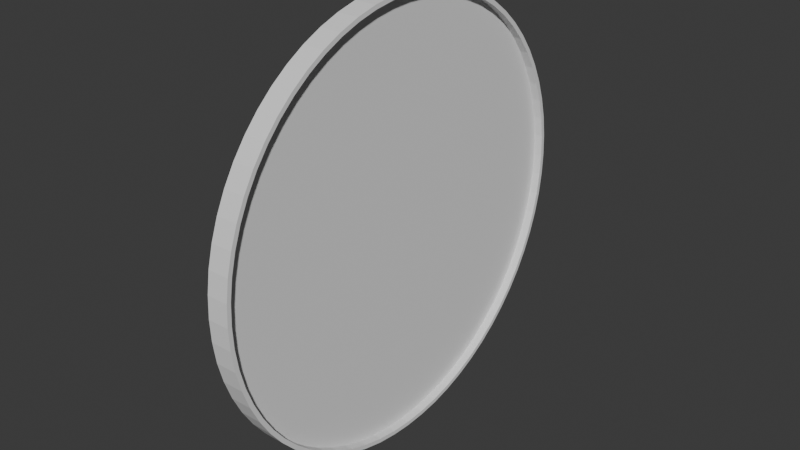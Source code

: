 # Source: mirror.blend  (saved by Blender 4.0.36; exported with 4.5.12 LTS)
import bpy
from mathutils import Matrix  # noqa: F401  (used for matrix-valued properties, if any)

bpy.ops.wm.read_factory_settings(use_empty=True)
scene = bpy.context.scene
scene.name = 'Scene'

# ---- collections
col_collection = bpy.data.collections.new('Collection'); scene.collection.children.link(col_collection)

# ---- world
world_world = bpy.data.worlds.new('World'); scene.world = world_world
world_world.use_nodes = True; world_world.node_tree.nodes.clear()
_N = world_world.node_tree.nodes; _L = world_world.node_tree.links
n0 = _N.new('ShaderNodeOutputWorld'); n0.name = 'World Output'; n0.location = (300, 300)
n1 = _N.new('ShaderNodeBackground'); n1.name = 'Background'; n1.location = (10, 300)
n1.inputs[0].default_value = (0.05088, 0.05088, 0.05088, 1.0)
_L.new(n1.outputs[0], n0.inputs[0])
n0.is_active_output = True
world_world.color = (0.05088, 0.05088, 0.05088)
world_world.use_sun_shadow = False
world_world.sun_shadow_jitter_overblur = 0.0

# ---- meshes
me_cylinder = bpy.data.meshes.new('Cylinder')
me_cylinder.from_pydata([(-0.2607, 10.2, -2.44e-08), (0.7413, 10.2, 5.125e-08), (-0.2607, 10.15, -1.0), (0.7413, 10.15, -1.0), (-0.2607, 10.01, -1.991), (0.7413, 10.01, -1.991), (-0.2607, 9.764, -2.962), (0.7413, 9.764, -2.962), (-0.2607, 9.427, -3.905), (0.7413, 9.427, -3.905), (-0.2607, 8.999, -4.81), (0.7413, 8.999, -4.81), (-0.2607, 8.484, -5.669), (0.7413, 8.484, -5.669), (-0.2607, 7.888, -6.473), (0.7413, 7.888, -6.473), (-0.2607, 7.215, -7.215), (0.7413, 7.215, -7.215), (-0.2607, 6.473, -7.888), (0.7413, 6.473, -7.888), (-0.2607, 5.669, -8.484), (0.7413, 5.669, -8.484), (-0.2607, 4.81, -8.999), (0.7413, 4.81, -8.999), (-0.2607, 3.905, -9.427), (0.7413, 3.905, -9.427), (-0.2607, 2.962, -9.764), (0.7413, 2.962, -9.764), (-0.2607, 1.991, -10.01), (0.7413, 1.991, -10.01), (-0.2607, 1.0, -10.15), (0.7413, 1.0, -10.15), (-0.2607, 2.98e-09, -10.2), (0.7413, 2.98e-09, -10.2), (-0.2607, -1.0, -10.15), (0.7413, -1.0, -10.15), (-0.2607, -1.991, -10.01), (0.7413, -1.991, -10.01), (-0.2607, -2.962, -9.764), (0.7413, -2.962, -9.764), (-0.2607, -3.905, -9.427), (0.7413, -3.905, -9.427), (-0.2607, -4.81, -8.999), (0.7413, -4.81, -8.999), (-0.2607, -5.669, -8.484), (0.7413, -5.669, -8.484), (-0.2607, -6.473, -7.888), (0.7413, -6.473, -7.888), (-0.2607, -7.215, -7.215), (0.7413, -7.215, -7.215), (-0.2607, -7.888, -6.473), (0.7413, -7.888, -6.473), (-0.2607, -8.484, -5.669), (0.7413, -8.484, -5.669), (-0.2607, -8.999, -4.81), (0.7413, -8.999, -4.81), (-0.2607, -9.427, -3.905), (0.7413, -9.427, -3.905), (-0.2607, -9.764, -2.962), (0.7413, -9.764, -2.962), (-0.2607, -10.01, -1.991), (0.7413, -10.01, -1.991), (-0.2607, -10.15, -1.0), (0.7413, -10.15, -1.0), (-0.2607, -10.2, -2.44e-08), (0.7413, -10.2, 5.125e-08), (-0.2607, -10.15, 1.0), (0.7413, -10.15, 1.0), (-0.2607, -10.01, 1.991), (0.7413, -10.01, 1.991), (-0.2607, -9.764, 2.962), (0.7413, -9.764, 2.962), (-0.2607, -9.427, 3.905), (0.7413, -9.427, 3.905), (-0.2607, -8.999, 4.81), (0.7413, -8.999, 4.81), (-0.2607, -8.484, 5.669), (0.7413, -8.484, 5.669), (-0.2607, -7.888, 6.473), (0.7413, -7.888, 6.473), (-0.2607, -7.215, 7.215), (0.7413, -7.215, 7.215), (-0.2607, -6.473, 7.888), (0.7413, -6.473, 7.888), (-0.2607, -5.669, 8.484), (0.7413, -5.669, 8.484), (-0.2607, -4.81, 8.999), (0.7413, -4.81, 8.999), (-0.2607, -3.905, 9.427), (0.7413, -3.905, 9.427), (-0.2607, -2.962, 9.764), (0.7413, -2.962, 9.764), (-0.2607, -1.991, 10.01), (0.7413, -1.991, 10.01), (-0.2607, -1.0, 10.15), (0.7413, -1.0, 10.15), (-0.2607, 2.98e-09, 10.2), (0.7413, 2.98e-09, 10.2), (-0.2607, 1.0, 10.15), (0.7413, 1.0, 10.15), (-0.2607, 1.991, 10.01), (0.7413, 1.991, 10.01), (-0.2607, 2.962, 9.764), (0.7413, 2.962, 9.764), (-0.2607, 3.905, 9.427), (0.7413, 3.905, 9.427), (-0.2607, 4.81, 8.999), (0.7413, 4.81, 8.999), (-0.2607, 5.669, 8.484), (0.7413, 5.669, 8.484), (-0.2607, 6.473, 7.888), (0.7413, 6.473, 7.888), (-0.2607, 7.215, 7.215), (0.7413, 7.215, 7.215), (-0.2607, 7.888, 6.473), (0.7413, 7.888, 6.473), (-0.2607, 8.484, 5.669), (0.7413, 8.484, 5.669), (-0.2607, 8.999, 4.81), (0.7413, 8.999, 4.81), (-0.2607, 9.427, 3.905), (0.7413, 9.427, 3.905), (-0.2607, 9.764, 2.962), (0.7413, 9.764, 2.962), (-0.2607, 10.01, 1.991), (0.7413, 10.01, 1.991), (-0.2607, 10.15, 1.0), (0.7413, 10.15, 1.0), (-0.2607, 10.0, -2.44e-08), (0.7413, 10.0, 5.125e-08), (-0.2607, 9.955, -0.9805), (0.7413, 9.955, -0.9805), (-0.2607, 9.811, -1.952), (0.7413, 9.811, -1.952), (-0.2607, 9.573, -2.904), (0.7413, 9.573, -2.904), (-0.2607, 9.242, -3.828), (0.7413, 9.242, -3.828), (-0.2607, 8.822, -4.716), (0.7413, 8.822, -4.716), (-0.2607, 8.318, -5.558), (0.7413, 8.318, -5.558), (-0.2607, 7.733, -6.346), (0.7413, 7.733, -6.346), (-0.2607, 7.074, -7.074), (0.7413, 7.074, -7.074), (-0.2607, 6.346, -7.733), (0.7413, 6.346, -7.733), (-0.2607, 5.558, -8.318), (0.7413, 5.558, -8.318), (-0.2607, 4.716, -8.822), (0.7413, 4.716, -8.822), (-0.2607, 3.828, -9.242), (0.7413, 3.828, -9.242), (-0.2607, 2.904, -9.573), (0.7413, 2.904, -9.573), (-0.2607, 1.952, -9.811), (0.7413, 1.952, -9.811), (-0.2607, 0.9805, -9.955), (0.7413, 0.9805, -9.955), (-0.2607, 2.98e-09, -10.0), (0.7413, 2.98e-09, -10.0), (-0.2607, -0.9805, -9.955), (0.7413, -0.9805, -9.955), (-0.2607, -1.952, -9.811), (0.7413, -1.952, -9.811), (-0.2607, -2.904, -9.573), (0.7413, -2.904, -9.573), (-0.2607, -3.828, -9.242), (0.7413, -3.828, -9.242), (-0.2607, -4.716, -8.822), (0.7413, -4.716, -8.822), (-0.2607, -5.558, -8.318), (0.7413, -5.558, -8.318), (-0.2607, -6.346, -7.733), (0.7413, -6.346, -7.733), (-0.2607, -7.074, -7.074), (0.7413, -7.074, -7.074), (-0.2607, -7.733, -6.346), (0.7413, -7.733, -6.346), (-0.2607, -8.318, -5.558), (0.7413, -8.318, -5.558), (-0.2607, -8.822, -4.716), (0.7413, -8.822, -4.716), (-0.2607, -9.242, -3.828), (0.7413, -9.242, -3.828), (-0.2607, -9.573, -2.904), (0.7413, -9.573, -2.904), (-0.2607, -9.811, -1.952), (0.7413, -9.811, -1.952), (-0.2607, -9.955, -0.9805), (0.7413, -9.955, -0.9805), (-0.2607, -10.0, -2.44e-08), (0.7413, -10.0, 5.125e-08), (-0.2607, -9.955, 0.9805), (0.7413, -9.955, 0.9805), (-0.2607, -9.811, 1.952), (0.7413, -9.811, 1.952), (-0.2607, -9.573, 2.904), (0.7413, -9.573, 2.904), (-0.2607, -9.242, 3.828), (0.7413, -9.242, 3.828), (-0.2607, -8.822, 4.716), (0.7413, -8.822, 4.716), (-0.2607, -8.318, 5.558), (0.7413, -8.318, 5.558), (-0.2607, -7.733, 6.346), (0.7413, -7.733, 6.346), (-0.2607, -7.074, 7.074), (0.7413, -7.074, 7.074), (-0.2607, -6.346, 7.733), (0.7413, -6.346, 7.733), (-0.2607, -5.558, 8.318), (0.7413, -5.558, 8.318), (-0.2607, -4.716, 8.822), (0.7413, -4.716, 8.822), (-0.2607, -3.828, 9.242), (0.7413, -3.828, 9.242), (-0.2607, -2.904, 9.573), (0.7413, -2.904, 9.573), (-0.2607, -1.952, 9.811), (0.7413, -1.952, 9.811), (-0.2607, -0.9805, 9.955), (0.7413, -0.9805, 9.955), (-0.2607, 2.98e-09, 10.0), (0.7413, 2.98e-09, 10.0), (-0.2607, 0.9805, 9.955), (0.7413, 0.9805, 9.955), (-0.2607, 1.952, 9.811), (0.7413, 1.952, 9.811), (-0.2607, 2.904, 9.573), (0.7413, 2.904, 9.573), (-0.2607, 3.828, 9.242), (0.7413, 3.828, 9.242), (-0.2607, 4.716, 8.822), (0.7413, 4.716, 8.822), (-0.2607, 5.558, 8.318), (0.7413, 5.558, 8.318), (-0.2607, 6.346, 7.733), (0.7413, 6.346, 7.733), (-0.2607, 7.074, 7.074), (0.7413, 7.074, 7.074), (-0.2607, 7.733, 6.346), (0.7413, 7.733, 6.346), (-0.2607, 8.318, 5.558), (0.7413, 8.318, 5.558), (-0.2607, 8.822, 4.716), (0.7413, 8.822, 4.716), (-0.2607, 9.242, 3.828), (0.7413, 9.242, 3.828), (-0.2607, 9.573, 2.904), (0.7413, 9.573, 2.904), (-0.2607, 9.811, 1.952), (0.7413, 9.811, 1.952), (-0.2607, 9.955, 0.9805), (0.7413, 9.955, 0.9805)], [], [(0, 1, 3, 2), (2, 3, 5, 4), (4, 5, 7, 6), (6, 7, 9, 8), (8, 9, 11, 10), (10, 11, 13, 12), (12, 13, 15, 14), (14, 15, 17, 16), (16, 17, 19, 18), (18, 19, 21, 20), (20, 21, 23, 22), (22, 23, 25, 24), (24, 25, 27, 26), (26, 27, 29, 28), (28, 29, 31, 30), (30, 31, 33, 32), (32, 33, 35, 34), (34, 35, 37, 36), (36, 37, 39, 38), (38, 39, 41, 40), (40, 41, 43, 42), (42, 43, 45, 44), (44, 45, 47, 46), (46, 47, 49, 48), (48, 49, 51, 50), (50, 51, 53, 52), (52, 53, 55, 54), (54, 55, 57, 56), (56, 57, 59, 58), (58, 59, 61, 60), (60, 61, 63, 62), (62, 63, 65, 64), (64, 65, 67, 66), (66, 67, 69, 68), (68, 69, 71, 70), (70, 71, 73, 72), (72, 73, 75, 74), (74, 75, 77, 76), (76, 77, 79, 78), (78, 79, 81, 80), (80, 81, 83, 82), (82, 83, 85, 84), (84, 85, 87, 86), (86, 87, 89, 88), (88, 89, 91, 90), (90, 91, 93, 92), (92, 93, 95, 94), (94, 95, 97, 96), (96, 97, 99, 98), (98, 99, 101, 100), (100, 101, 103, 102), (102, 103, 105, 104), (104, 105, 107, 106), (106, 107, 109, 108), (108, 109, 111, 110), (110, 111, 113, 112), (112, 113, 115, 114), (114, 115, 117, 116), (116, 117, 119, 118), (118, 119, 121, 120), (120, 121, 123, 122), (122, 123, 125, 124), (124, 125, 127, 126), (126, 127, 1, 0), (128, 130, 131, 129), (130, 132, 133, 131), (132, 134, 135, 133), (134, 136, 137, 135), (136, 138, 139, 137), (138, 140, 141, 139), (140, 142, 143, 141), (142, 144, 145, 143), (144, 146, 147, 145), (146, 148, 149, 147), (148, 150, 151, 149), (150, 152, 153, 151), (152, 154, 155, 153), (154, 156, 157, 155), (156, 158, 159, 157), (158, 160, 161, 159), (160, 162, 163, 161), (162, 164, 165, 163), (164, 166, 167, 165), (166, 168, 169, 167), (168, 170, 171, 169), (170, 172, 173, 171), (172, 174, 175, 173), (174, 176, 177, 175), (176, 178, 179, 177), (178, 180, 181, 179), (180, 182, 183, 181), (182, 184, 185, 183), (184, 186, 187, 185), (186, 188, 189, 187), (188, 190, 191, 189), (190, 192, 193, 191), (192, 194, 195, 193), (194, 196, 197, 195), (196, 198, 199, 197), (198, 200, 201, 199), (200, 202, 203, 201), (202, 204, 205, 203), (204, 206, 207, 205), (206, 208, 209, 207), (208, 210, 211, 209), (210, 212, 213, 211), (212, 214, 215, 213), (214, 216, 217, 215), (216, 218, 219, 217), (218, 220, 221, 219), (220, 222, 223, 221), (222, 224, 225, 223), (224, 226, 227, 225), (226, 228, 229, 227), (228, 230, 231, 229), (230, 232, 233, 231), (232, 234, 235, 233), (234, 236, 237, 235), (236, 238, 239, 237), (238, 240, 241, 239), (240, 242, 243, 241), (242, 244, 245, 243), (244, 246, 247, 245), (246, 248, 249, 247), (248, 250, 251, 249), (250, 252, 253, 251), (252, 254, 255, 253), (254, 128, 129, 255), (0, 2, 130, 128), (3, 1, 129, 131), (2, 4, 132, 130), (5, 3, 131, 133), (4, 6, 134, 132), (7, 5, 133, 135), (6, 8, 136, 134), (9, 7, 135, 137), (8, 10, 138, 136), (11, 9, 137, 139), (10, 12, 140, 138), (13, 11, 139, 141), (12, 14, 142, 140), (15, 13, 141, 143), (14, 16, 144, 142), (17, 15, 143, 145), (16, 18, 146, 144), (19, 17, 145, 147), (18, 20, 148, 146), (21, 19, 147, 149), (20, 22, 150, 148), (23, 21, 149, 151), (22, 24, 152, 150), (25, 23, 151, 153), (24, 26, 154, 152), (27, 25, 153, 155), (26, 28, 156, 154), (29, 27, 155, 157), (28, 30, 158, 156), (31, 29, 157, 159), (30, 32, 160, 158), (33, 31, 159, 161), (32, 34, 162, 160), (35, 33, 161, 163), (34, 36, 164, 162), (37, 35, 163, 165), (36, 38, 166, 164), (39, 37, 165, 167), (38, 40, 168, 166), (41, 39, 167, 169), (40, 42, 170, 168), (43, 41, 169, 171), (42, 44, 172, 170), (45, 43, 171, 173), (44, 46, 174, 172), (47, 45, 173, 175), (46, 48, 176, 174), (49, 47, 175, 177), (48, 50, 178, 176), (51, 49, 177, 179), (50, 52, 180, 178), (53, 51, 179, 181), (52, 54, 182, 180), (55, 53, 181, 183), (54, 56, 184, 182), (57, 55, 183, 185), (56, 58, 186, 184), (59, 57, 185, 187), (58, 60, 188, 186), (61, 59, 187, 189), (60, 62, 190, 188), (63, 61, 189, 191), (62, 64, 192, 190), (65, 63, 191, 193), (64, 66, 194, 192), (67, 65, 193, 195), (66, 68, 196, 194), (69, 67, 195, 197), (68, 70, 198, 196), (71, 69, 197, 199), (70, 72, 200, 198), (73, 71, 199, 201), (72, 74, 202, 200), (75, 73, 201, 203), (74, 76, 204, 202), (77, 75, 203, 205), (76, 78, 206, 204), (79, 77, 205, 207), (78, 80, 208, 206), (81, 79, 207, 209), (80, 82, 210, 208), (83, 81, 209, 211), (82, 84, 212, 210), (85, 83, 211, 213), (84, 86, 214, 212), (87, 85, 213, 215), (86, 88, 216, 214), (89, 87, 215, 217), (88, 90, 218, 216), (91, 89, 217, 219), (90, 92, 220, 218), (93, 91, 219, 221), (92, 94, 222, 220), (95, 93, 221, 223), (94, 96, 224, 222), (97, 95, 223, 225), (96, 98, 226, 224), (99, 97, 225, 227), (98, 100, 228, 226), (101, 99, 227, 229), (100, 102, 230, 228), (103, 101, 229, 231), (102, 104, 232, 230), (105, 103, 231, 233), (104, 106, 234, 232), (107, 105, 233, 235), (106, 108, 236, 234), (109, 107, 235, 237), (108, 110, 238, 236), (111, 109, 237, 239), (110, 112, 240, 238), (113, 111, 239, 241), (112, 114, 242, 240), (115, 113, 241, 243), (114, 116, 244, 242), (117, 115, 243, 245), (116, 118, 246, 244), (119, 117, 245, 247), (118, 120, 248, 246), (121, 119, 247, 249), (120, 122, 250, 248), (123, 121, 249, 251), (122, 124, 252, 250), (125, 123, 251, 253), (124, 126, 254, 252), (127, 125, 253, 255), (126, 0, 128, 254), (1, 127, 255, 129)])
_uv = me_cylinder.uv_layers.new(name='UVMap')
_uv.uv.foreach_set('vector', [0.519, 0.5447, 0.519, 0.5201, 0.5394, 0.5201, 0.5394, 0.5447, 0.5394, 0.5447, 0.5394, 0.5201, 0.5611, 0.5201, 0.5611, 0.5447, 0.5611, 0.5447, 0.5611, 0.5201, 0.5838, 0.5201, 0.5838, 0.5447, 0.5838, 0.5447, 0.5838, 0.5201, 0.6073, 0.5201, 0.6073, 0.5447, 0.6073, 0.5447, 0.6073, 0.5201, 0.6314, 0.5201, 0.6314, 0.5447, 0.6314, 0.5447, 0.6314, 0.5201, 0.6558, 0.5201, 0.6558, 0.5447, 0.6558, 0.5447, 0.6558, 0.5201, 0.6804, 0.5201, 0.6804, 0.5447, 0.6804, 0.5447, 0.6804, 0.5201, 0.7048, 0.5201, 0.7048, 0.5447, 0.7048, 0.5447, 0.7048, 0.5201, 0.7289, 0.5201, 0.7289, 0.5447, 0.7289, 0.5447, 0.7289, 0.5201, 0.7524, 0.5201, 0.7524, 0.5447, 0.7524, 0.5447, 0.7524, 0.5201, 0.7751, 0.5201, 0.7751, 0.5447, 0.7751, 0.5447, 0.7751, 0.5201, 0.7968, 0.5201, 0.7968, 0.5447, 0.7968, 0.5447, 0.7968, 0.5201, 0.8172, 0.5201, 0.8172, 0.5447, 0.8172, 0.5447, 0.8172, 0.5201, 0.8362, 0.5201, 0.8362, 0.5447, 0.8362, 0.5447, 0.8362, 0.5201, 0.8536, 0.5201, 0.8536, 0.5447, 0.8536, 0.5447, 0.8536, 0.5693, 0.8346, 0.5693, 0.8346, 0.5447, 0.8346, 0.5447, 0.8346, 0.5693, 0.8141, 0.5693, 0.8141, 0.5447, 0.8141, 0.5447, 0.8141, 0.5693, 0.7925, 0.5693, 0.7925, 0.5447, 0.7925, 0.5447, 0.7925, 0.5693, 0.7698, 0.5693, 0.7698, 0.5447, 0.7698, 0.5447, 0.7698, 0.5693, 0.7463, 0.5693, 0.7463, 0.5447, 0.7463, 0.5447, 0.7463, 0.5693, 0.7222, 0.5693, 0.7222, 0.5447, 0.7222, 0.5447, 0.7222, 0.5693, 0.6977, 0.5693, 0.6977, 0.5447, 0.6977, 0.5447, 0.6977, 0.5693, 0.6732, 0.5693, 0.6732, 0.5447, 0.6732, 0.5447, 0.6732, 0.5693, 0.6487, 0.5693, 0.6487, 0.5447, 0.6487, 0.5447, 0.6487, 0.5693, 0.6246, 0.5693, 0.6246, 0.5447, 0.6246, 0.5447, 0.6246, 0.5693, 0.6011, 0.5693, 0.6011, 0.5447, 0.6011, 0.5447, 0.6011, 0.5693, 0.5784, 0.5693, 0.5784, 0.5447, 0.5784, 0.5447, 0.5784, 0.5693, 0.5568, 0.5693, 0.5568, 0.5447, 0.5568, 0.5447, 0.5568, 0.5693, 0.5364, 0.5693, 0.5364, 0.5447, 0.5364, 0.5447, 0.5364, 0.5693, 0.5174, 0.5693, 0.5174, 0.5447, 0.5174, 0.5447, 0.5174, 0.5693, 0.5, 0.5693, 0.5, 0.5447, 0.8536, 0.5693, 0.8536, 0.5938, 0.8346, 0.5938, 0.8346, 0.5693, 0.8346, 0.5693, 0.8346, 0.5938, 0.8141, 0.5938, 0.8141, 0.5693, 0.8141, 0.5693, 0.8141, 0.5938, 0.7925, 0.5938, 0.7925, 0.5693, 0.7925, 0.5693, 0.7925, 0.5938, 0.7698, 0.5938, 0.7698, 0.5693, 0.7698, 0.5693, 0.7698, 0.5938, 0.7463, 0.5938, 0.7463, 0.5693, 0.7463, 0.5693, 0.7463, 0.5938, 0.7222, 0.5938, 0.7222, 0.5693, 0.7222, 0.5693, 0.7222, 0.5938, 0.6977, 0.5938, 0.6977, 0.5693, 0.6977, 0.5693, 0.6977, 0.5938, 0.6732, 0.5938, 0.6732, 0.5693, 0.6732, 0.5693, 0.6732, 0.5938, 0.6487, 0.5938, 0.6487, 0.5693, 0.6487, 0.5693, 0.6487, 0.5938, 0.6246, 0.5938, 0.6246, 0.5693, 0.6246, 0.5693, 0.6246, 0.5938, 0.6011, 0.5938, 0.6011, 0.5693, 0.6011, 0.5693, 0.6011, 0.5938, 0.5784, 0.5938, 0.5784, 0.5693, 0.5784, 0.5693, 0.5784, 0.5938, 0.5568, 0.5938, 0.5568, 0.5693, 0.5568, 0.5693, 0.5568, 0.5938, 0.5364, 0.5938, 0.5364, 0.5693, 0.5364, 0.5693, 0.5364, 0.5938, 0.5174, 0.5938, 0.5174, 0.5693, 0.5174, 0.5693, 0.5174, 0.5938, 0.5, 0.5938, 0.5, 0.5693, 0.5, 0.5201, 0.5, 0.4955, 0.519, 0.4955, 0.519, 0.5201, 0.519, 0.5201, 0.519, 0.4955, 0.5394, 0.4955, 0.5394, 0.5201, 0.5394, 0.5201, 0.5394, 0.4955, 0.5611, 0.4955, 0.5611, 0.5201, 0.5611, 0.5201, 0.5611, 0.4955, 0.5838, 0.4955, 0.5838, 0.5201, 0.5838, 0.5201, 0.5838, 0.4955, 0.6073, 0.4955, 0.6073, 0.5201, 0.6073, 0.5201, 0.6073, 0.4955, 0.6314, 0.4955, 0.6314, 0.5201, 0.6314, 0.5201, 0.6314, 0.4955, 0.6558, 0.4955, 0.6558, 0.5201, 0.6558, 0.5201, 0.6558, 0.4955, 0.6804, 0.4955, 0.6804, 0.5201, 0.6804, 0.5201, 0.6804, 0.4955, 0.7048, 0.4955, 0.7048, 0.5201, 0.7048, 0.5201, 0.7048, 0.4955, 0.7289, 0.4955, 0.7289, 0.5201, 0.7289, 0.5201, 0.7289, 0.4955, 0.7524, 0.4955, 0.7524, 0.5201, 0.7524, 0.5201, 0.7524, 0.4955, 0.7751, 0.4955, 0.7751, 0.5201, 0.7751, 0.5201, 0.7751, 0.4955, 0.7968, 0.4955, 0.7968, 0.5201, 0.7968, 0.5201, 0.7968, 0.4955, 0.8172, 0.4955, 0.8172, 0.5201, 0.8172, 0.5201, 0.8172, 0.4955, 0.8362, 0.4955, 0.8362, 0.5201, 0.8362, 0.5201, 0.8362, 0.4955, 0.8536, 0.4955, 0.8536, 0.5201, 0.5, 0.5447, 0.5, 0.5201, 0.519, 0.5201, 0.519, 0.5447, 0.5186, 0.643, 0.5386, 0.643, 0.5386, 0.6676, 0.5186, 0.6676, 0.5386, 0.643, 0.5599, 0.643, 0.5599, 0.6676, 0.5386, 0.6676, 0.5599, 0.643, 0.5821, 0.643, 0.5821, 0.6676, 0.5599, 0.6676, 0.5821, 0.643, 0.6052, 0.643, 0.6052, 0.6676, 0.5821, 0.6676, 0.6052, 0.643, 0.6288, 0.643, 0.6288, 0.6676, 0.6052, 0.6676, 0.6288, 0.643, 0.6528, 0.643, 0.6528, 0.6676, 0.6288, 0.6676, 0.6528, 0.643, 0.6768, 0.643, 0.6768, 0.6676, 0.6528, 0.6676, 0.6768, 0.643, 0.7008, 0.643, 0.7008, 0.6676, 0.6768, 0.6676, 0.7008, 0.643, 0.7244, 0.643, 0.7244, 0.6676, 0.7008, 0.6676, 0.7244, 0.643, 0.7475, 0.643, 0.7475, 0.6676, 0.7244, 0.6676, 0.7475, 0.643, 0.7697, 0.643, 0.7697, 0.6676, 0.7475, 0.6676, 0.7697, 0.643, 0.791, 0.643, 0.791, 0.6676, 0.7697, 0.6676, 0.791, 0.643, 0.811, 0.643, 0.811, 0.6676, 0.791, 0.6676, 0.811, 0.643, 0.8296, 0.643, 0.8296, 0.6676, 0.811, 0.6676, 0.8296, 0.643, 0.8466, 0.643, 0.8466, 0.6676, 0.8296, 0.6676, 0.8466, 0.6184, 0.828, 0.6184, 0.828, 0.5938, 0.8466, 0.5938, 0.828, 0.6184, 0.808, 0.6184, 0.808, 0.5938, 0.828, 0.5938, 0.808, 0.6184, 0.7867, 0.6184, 0.7867, 0.5938, 0.808, 0.5938, 0.7867, 0.6184, 0.7645, 0.6184, 0.7645, 0.5938, 0.7867, 0.5938, 0.7645, 0.6184, 0.7415, 0.6184, 0.7415, 0.5938, 0.7645, 0.5938, 0.7415, 0.6184, 0.7178, 0.6184, 0.7178, 0.5938, 0.7415, 0.5938, 0.7178, 0.6184, 0.6939, 0.6184, 0.6939, 0.5938, 0.7178, 0.5938, 0.6939, 0.6184, 0.6698, 0.6184, 0.6698, 0.5938, 0.6939, 0.5938, 0.6698, 0.6184, 0.6458, 0.6184, 0.6458, 0.5938, 0.6698, 0.5938, 0.6458, 0.6184, 0.6222, 0.6184, 0.6222, 0.5938, 0.6458, 0.5938, 0.6222, 0.6184, 0.5992, 0.6184, 0.5992, 0.5938, 0.6222, 0.5938, 0.5992, 0.6184, 0.5769, 0.6184, 0.5769, 0.5938, 0.5992, 0.5938, 0.5769, 0.6184, 0.5557, 0.6184, 0.5557, 0.5938, 0.5769, 0.5938, 0.5557, 0.6184, 0.5356, 0.6184, 0.5356, 0.5938, 0.5557, 0.5938, 0.5356, 0.6184, 0.517, 0.6184, 0.517, 0.5938, 0.5356, 0.5938, 0.517, 0.6184, 0.5, 0.6184, 0.5, 0.5938, 0.517, 0.5938, 0.8466, 0.6922, 0.828, 0.6922, 0.828, 0.6676, 0.8466, 0.6676, 0.828, 0.6922, 0.808, 0.6922, 0.808, 0.6676, 0.828, 0.6676, 0.808, 0.6922, 0.7867, 0.6922, 0.7867, 0.6676, 0.808, 0.6676, 0.7867, 0.6922, 0.7645, 0.6922, 0.7645, 0.6676, 0.7867, 0.6676, 0.7645, 0.6922, 0.7415, 0.6922, 0.7415, 0.6676, 0.7645, 0.6676, 0.7415, 0.6922, 0.7178, 0.6922, 0.7178, 0.6676, 0.7415, 0.6676, 0.7178, 0.6922, 0.6939, 0.6922, 0.6939, 0.6676, 0.7178, 0.6676, 0.6939, 0.6922, 0.6698, 0.6922, 0.6698, 0.6676, 0.6939, 0.6676, 0.6698, 0.6922, 0.6458, 0.6922, 0.6458, 0.6676, 0.6698, 0.6676, 0.6458, 0.6922, 0.6222, 0.6922, 0.6222, 0.6676, 0.6458, 0.6676, 0.6222, 0.6922, 0.5992, 0.6922, 0.5992, 0.6676, 0.6222, 0.6676, 0.5992, 0.6922, 0.5769, 0.6922, 0.5769, 0.6676, 0.5992, 0.6676, 0.5769, 0.6922, 0.5557, 0.6922, 0.5557, 0.6676, 0.5769, 0.6676, 0.5557, 0.6922, 0.5356, 0.6922, 0.5356, 0.6676, 0.5557, 0.6676, 0.5356, 0.6922, 0.517, 0.6922, 0.517, 0.6676, 0.5356, 0.6676, 0.517, 0.6922, 0.5, 0.6922, 0.5, 0.6676, 0.517, 0.6676, 0.5, 0.6184, 0.5186, 0.6184, 0.5186, 0.643, 0.5, 0.643, 0.5186, 0.6184, 0.5386, 0.6184, 0.5386, 0.643, 0.5186, 0.643, 0.5386, 0.6184, 0.5599, 0.6184, 0.5599, 0.643, 0.5386, 0.643, 0.5599, 0.6184, 0.5821, 0.6184, 0.5821, 0.643, 0.5599, 0.643, 0.5821, 0.6184, 0.6052, 0.6184, 0.6052, 0.643, 0.5821, 0.643, 0.6052, 0.6184, 0.6288, 0.6184, 0.6288, 0.643, 0.6052, 0.643, 0.6288, 0.6184, 0.6528, 0.6184, 0.6528, 0.643, 0.6288, 0.643, 0.6528, 0.6184, 0.6768, 0.6184, 0.6768, 0.643, 0.6528, 0.643, 0.6768, 0.6184, 0.7008, 0.6184, 0.7008, 0.643, 0.6768, 0.643, 0.7008, 0.6184, 0.7244, 0.6184, 0.7244, 0.643, 0.7008, 0.643, 0.7244, 0.6184, 0.7475, 0.6184, 0.7475, 0.643, 0.7244, 0.643, 0.7475, 0.6184, 0.7697, 0.6184, 0.7697, 0.643, 0.7475, 0.643, 0.7697, 0.6184, 0.791, 0.6184, 0.791, 0.643, 0.7697, 0.643, 0.791, 0.6184, 0.811, 0.6184, 0.811, 0.643, 0.791, 0.643, 0.811, 0.6184, 0.8296, 0.6184, 0.8296, 0.643, 0.811, 0.643, 0.8296, 0.6184, 0.8466, 0.6184, 0.8466, 0.643, 0.8296, 0.643, 0.5, 0.643, 0.5186, 0.643, 0.5186, 0.6676, 0.5, 0.6676, 0.2623, -1.121e-08, 0.2867, 0.002408, 0.286, 0.007262, 0.262, 0.004902, 0.2623, 1.0, 0.2377, 1.0, 0.238, 0.9951, 0.262, 0.9951, 0.2867, 0.002408, 0.3108, 0.0072, 0.3096, 0.01196, 0.286, 0.007262, 0.2867, 0.9976, 0.2623, 1.0, 0.262, 0.9951, 0.286, 0.9927, 0.3108, 0.0072, 0.3343, 0.01433, 0.3327, 0.01895, 0.3096, 0.01196, 0.3108, 0.9928, 0.2867, 0.9976, 0.286, 0.9927, 0.3096, 0.988, 0.3343, 0.01433, 0.357, 0.02373, 0.3549, 0.02817, 0.3327, 0.01895, 0.3343, 0.9857, 0.3108, 0.9928, 0.3096, 0.988, 0.3327, 0.981, 0.357, 0.02373, 0.3787, 0.03531, 0.3762, 0.03952, 0.3549, 0.02817, 0.357, 0.9763, 0.3343, 0.9857, 0.3327, 0.981, 0.3549, 0.9718, 0.3787, 0.03531, 0.3991, 0.04896, 0.3962, 0.0529, 0.3762, 0.03952, 0.3787, 0.9647, 0.357, 0.9763, 0.3549, 0.9718, 0.3762, 0.9605, 0.3991, 0.04896, 0.4181, 0.06454, 0.4148, 0.06818, 0.3962, 0.0529, 0.3991, 0.951, 0.3787, 0.9647, 0.3762, 0.9605, 0.3962, 0.9471, 0.4181, 0.06454, 0.4355, 0.08191, 0.4318, 0.0852, 0.4148, 0.06818, 0.4181, 0.9355, 0.3991, 0.951, 0.3962, 0.9471, 0.4148, 0.9318, 0.4355, 0.08191, 0.451, 0.1009, 0.4471, 0.1038, 0.4318, 0.0852, 0.4355, 0.9181, 0.4181, 0.9355, 0.4148, 0.9318, 0.4318, 0.9148, 0.451, 0.1009, 0.4647, 0.1213, 0.4605, 0.1238, 0.4471, 0.1038, 0.451, 0.8991, 0.4355, 0.9181, 0.4318, 0.9148, 0.4471, 0.8962, 0.4647, 0.1213, 0.4763, 0.143, 0.4718, 0.1451, 0.4605, 0.1238, 0.4647, 0.8787, 0.451, 0.8991, 0.4471, 0.8962, 0.4605, 0.8762, 0.4763, 0.143, 0.4857, 0.1657, 0.481, 0.1673, 0.4718, 0.1451, 0.4763, 0.857, 0.4647, 0.8787, 0.4605, 0.8762, 0.4718, 0.8549, 0.4857, 0.1657, 0.4928, 0.1892, 0.488, 0.1904, 0.481, 0.1673, 0.4857, 0.8343, 0.4763, 0.857, 0.4718, 0.8549, 0.481, 0.8327, 0.4928, 0.1892, 0.4976, 0.2133, 0.4927, 0.214, 0.488, 0.1904, 0.4928, 0.8108, 0.4857, 0.8343, 0.481, 0.8327, 0.488, 0.8096, 0.4976, 0.2133, 0.5, 0.2377, 0.4951, 0.238, 0.4927, 0.214, 0.4976, 0.7867, 0.4928, 0.8108, 0.488, 0.8096, 0.4927, 0.786, 0.5, 0.2377, 0.5, 0.2623, 0.4951, 0.262, 0.4951, 0.238, 0.5, 0.7623, 0.4976, 0.7867, 0.4927, 0.786, 0.4951, 0.762, 0.5, 0.2623, 0.4976, 0.2867, 0.4927, 0.286, 0.4951, 0.262, 0.5, 0.7377, 0.5, 0.7623, 0.4951, 0.762, 0.4951, 0.738, 0.4976, 0.2867, 0.4928, 0.3108, 0.488, 0.3096, 0.4927, 0.286, 0.4976, 0.7133, 0.5, 0.7377, 0.4951, 0.738, 0.4927, 0.714, 0.4928, 0.3108, 0.4857, 0.3343, 0.481, 0.3327, 0.488, 0.3096, 0.4928, 0.6892, 0.4976, 0.7133, 0.4927, 0.714, 0.488, 0.6904, 0.4857, 0.3343, 0.4763, 0.357, 0.4718, 0.3549, 0.481, 0.3327, 0.4857, 0.6657, 0.4928, 0.6892, 0.488, 0.6904, 0.481, 0.6673, 0.4763, 0.357, 0.4647, 0.3787, 0.4605, 0.3762, 0.4718, 0.3549, 0.4763, 0.643, 0.4857, 0.6657, 0.481, 0.6673, 0.4718, 0.6451, 0.4647, 0.3787, 0.451, 0.3991, 0.4471, 0.3962, 0.4605, 0.3762, 0.4647, 0.6213, 0.4763, 0.643, 0.4718, 0.6451, 0.4605, 0.6238, 0.451, 0.3991, 0.4355, 0.4181, 0.4318, 0.4148, 0.4471, 0.3962, 0.451, 0.6009, 0.4647, 0.6213, 0.4605, 0.6238, 0.4471, 0.6038, 0.4355, 0.4181, 0.4181, 0.4355, 0.4148, 0.4318, 0.4318, 0.4148, 0.4355, 0.5819, 0.451, 0.6009, 0.4471, 0.6038, 0.4318, 0.5852, 0.4181, 0.4355, 0.3991, 0.451, 0.3962, 0.4471, 0.4148, 0.4318, 0.4181, 0.5645, 0.4355, 0.5819, 0.4318, 0.5852, 0.4148, 0.5682, 0.3991, 0.451, 0.3787, 0.4647, 0.3762, 0.4605, 0.3962, 0.4471, 0.3991, 0.549, 0.4181, 0.5645, 0.4148, 0.5682, 0.3962, 0.5529, 0.3787, 0.4647, 0.357, 0.4763, 0.3549, 0.4718, 0.3762, 0.4605, 0.3787, 0.5353, 0.3991, 0.549, 0.3962, 0.5529, 0.3762, 0.5395, 0.357, 0.4763, 0.3343, 0.4857, 0.3327, 0.481, 0.3549, 0.4718, 0.357, 0.5237, 0.3787, 0.5353, 0.3762, 0.5395, 0.3549, 0.5282, 0.3343, 0.4857, 0.3108, 0.4928, 0.3096, 0.488, 0.3327, 0.481, 0.3343, 0.5143, 0.357, 0.5237, 0.3549, 0.5282, 0.3327, 0.519, 0.3108, 0.4928, 0.2867, 0.4976, 0.286, 0.4927, 0.3096, 0.488, 0.3108, 0.5072, 0.3343, 0.5143, 0.3327, 0.519, 0.3096, 0.512, 0.2867, 0.4976, 0.2623, 0.5, 0.262, 0.4951, 0.286, 0.4927, 0.2867, 0.5024, 0.3108, 0.5072, 0.3096, 0.512, 0.286, 0.5073, 0.2623, 0.5, 0.2377, 0.5, 0.238, 0.4951, 0.262, 0.4951, 0.2623, 0.5, 0.2867, 0.5024, 0.286, 0.5073, 0.262, 0.5049, 0.2377, 0.5, 0.2133, 0.4976, 0.214, 0.4927, 0.238, 0.4951, 0.2377, 0.5, 0.2623, 0.5, 0.262, 0.5049, 0.238, 0.5049, 0.2133, 0.4976, 0.1892, 0.4928, 0.1904, 0.488, 0.214, 0.4927, 0.2133, 0.5024, 0.2377, 0.5, 0.238, 0.5049, 0.214, 0.5073, 0.1892, 0.4928, 0.1657, 0.4857, 0.1673, 0.481, 0.1904, 0.488, 0.1892, 0.5072, 0.2133, 0.5024, 0.214, 0.5073, 0.1904, 0.512, 0.1657, 0.4857, 0.143, 0.4763, 0.1451, 0.4718, 0.1673, 0.481, 0.1657, 0.5143, 0.1892, 0.5072, 0.1904, 0.512, 0.1673, 0.519, 0.143, 0.4763, 0.1213, 0.4647, 0.1238, 0.4605, 0.1451, 0.4718, 0.143, 0.5237, 0.1657, 0.5143, 0.1673, 0.519, 0.1451, 0.5282, 0.1213, 0.4647, 0.1009, 0.451, 0.1038, 0.4471, 0.1238, 0.4605, 0.1213, 0.5353, 0.143, 0.5237, 0.1451, 0.5282, 0.1238, 0.5395, 0.1009, 0.451, 0.08191, 0.4355, 0.0852, 0.4318, 0.1038, 0.4471, 0.1009, 0.549, 0.1213, 0.5353, 0.1238, 0.5395, 0.1038, 0.5529, 0.08191, 0.4355, 0.06454, 0.4181, 0.06818, 0.4148, 0.0852, 0.4318, 0.08191, 0.5645, 0.1009, 0.549, 0.1038, 0.5529, 0.0852, 0.5682, 0.06454, 0.4181, 0.04896, 0.3991, 0.0529, 0.3962, 0.06818, 0.4148, 0.06454, 0.5819, 0.08191, 0.5645, 0.0852, 0.5682, 0.06818, 0.5852, 0.04896, 0.3991, 0.03531, 0.3787, 0.03952, 0.3762, 0.0529, 0.3962, 0.04896, 0.6009, 0.06454, 0.5819, 0.06818, 0.5852, 0.0529, 0.6038, 0.03531, 0.3787, 0.02373, 0.357, 0.02817, 0.3549, 0.03952, 0.3762, 0.03531, 0.6213, 0.04896, 0.6009, 0.0529, 0.6038, 0.03952, 0.6238, 0.02373, 0.357, 0.01433, 0.3343, 0.01895, 0.3327, 0.02817, 0.3549, 0.02373, 0.643, 0.03531, 0.6213, 0.03952, 0.6238, 0.02817, 0.6451, 0.01433, 0.3343, 0.0072, 0.3108, 0.01196, 0.3096, 0.01895, 0.3327, 0.01433, 0.6657, 0.02373, 0.643, 0.02817, 0.6451, 0.01895, 0.6673, 0.0072, 0.3108, 0.002408, 0.2867, 0.007262, 0.286, 0.01196, 0.3096, 0.0072, 0.6892, 0.01433, 0.6657, 0.01895, 0.6673, 0.01196, 0.6904, 0.002408, 0.2867, 8.623e-09, 0.2623, 0.004902, 0.262, 0.007262, 0.286, 0.002408, 0.7133, 0.0072, 0.6892, 0.01196, 0.6904, 0.007262, 0.714, 8.623e-09, 0.2623, 1.035e-08, 0.2377, 0.004902, 0.238, 0.004902, 0.262, -1.253e-08, 0.7377, 0.002408, 0.7133, 0.007262, 0.714, 0.004902, 0.738, 1.035e-08, 0.2377, 0.002408, 0.2133, 0.007262, 0.214, 0.004902, 0.238, -1.426e-08, 0.7623, -1.253e-08, 0.7377, 0.004902, 0.738, 0.004902, 0.762, 0.002408, 0.2133, 0.0072, 0.1892, 0.01196, 0.1904, 0.007262, 0.214, 0.002408, 0.7867, -1.426e-08, 0.7623, 0.004902, 0.762, 0.007262, 0.786, 0.0072, 0.1892, 0.01433, 0.1657, 0.01895, 0.1673, 0.01196, 0.1904, 0.0072, 0.8108, 0.002408, 0.7867, 0.007262, 0.786, 0.01196, 0.8096, 0.01433, 0.1657, 0.02373, 0.143, 0.02817, 0.1451, 0.01895, 0.1673, 0.01433, 0.8343, 0.0072, 0.8108, 0.01196, 0.8096, 0.01895, 0.8327, 0.02373, 0.143, 0.03531, 0.1213, 0.03952, 0.1238, 0.02817, 0.1451, 0.02373, 0.857, 0.01433, 0.8343, 0.01895, 0.8327, 0.02817, 0.8549, 0.03531, 0.1213, 0.04896, 0.1009, 0.0529, 0.1038, 0.03952, 0.1238, 0.03531, 0.8787, 0.02373, 0.857, 0.02817, 0.8549, 0.03952, 0.8762, 0.04896, 0.1009, 0.06454, 0.08191, 0.06818, 0.0852, 0.0529, 0.1038, 0.04896, 0.8991, 0.03531, 0.8787, 0.03952, 0.8762, 0.0529, 0.8962, 0.06454, 0.08191, 0.08191, 0.06454, 0.0852, 0.06818, 0.06818, 0.0852, 0.06454, 0.9181, 0.04896, 0.8991, 0.0529, 0.8962, 0.06818, 0.9148, 0.08191, 0.06454, 0.1009, 0.04896, 0.1038, 0.0529, 0.0852, 0.06818, 0.08191, 0.9355, 0.06454, 0.9181, 0.06818, 0.9148, 0.0852, 0.9318, 0.1009, 0.04896, 0.1213, 0.03531, 0.1238, 0.03952, 0.1038, 0.0529, 0.1009, 0.951, 0.08191, 0.9355, 0.0852, 0.9318, 0.1038, 0.9471, 0.1213, 0.03531, 0.143, 0.02373, 0.1451, 0.02817, 0.1238, 0.03952, 0.1213, 0.9647, 0.1009, 0.951, 0.1038, 0.9471, 0.1238, 0.9605, 0.143, 0.02373, 0.1657, 0.01433, 0.1673, 0.01895, 0.1451, 0.02817, 0.143, 0.9763, 0.1213, 0.9647, 0.1238, 0.9605, 0.1451, 0.9718, 0.1657, 0.01433, 0.1892, 0.0072, 0.1904, 0.01196, 0.1673, 0.01895, 0.1657, 0.9857, 0.143, 0.9763, 0.1451, 0.9718, 0.1673, 0.981, 0.1892, 0.0072, 0.2133, 0.002408, 0.214, 0.007262, 0.1904, 0.01196, 0.1892, 0.9928, 0.1657, 0.9857, 0.1673, 0.981, 0.1904, 0.988, 0.2133, 0.002408, 0.2377, -1.279e-08, 0.238, 0.004902, 0.214, 0.007262, 0.2133, 0.9976, 0.1892, 0.9928, 0.1904, 0.988, 0.214, 0.9927, 0.2377, -1.279e-08, 0.2623, -1.121e-08, 0.262, 0.004902, 0.238, 0.004902, 0.2377, 1.0, 0.2133, 0.9976, 0.214, 0.9927, 0.238, 0.9951])
me_cylinder.materials.append(None)
me_cylinder.update()
me_cylinder_001 = bpy.data.meshes.new('Cylinder.001')
me_cylinder_001.from_pydata([(0.3422, 10.11, 5.166e-08), (0.3422, 10.06, -0.9912), (0.3422, 9.918, -1.973), (0.3422, 9.677, -2.935), (0.3422, 9.343, -3.87), (0.3422, 8.918, -4.767), (0.3422, 8.408, -5.618), (0.3422, 7.817, -6.415), (0.3422, 7.151, -7.151), (0.3422, 6.415, -7.817), (0.3422, 5.618, -8.408), (0.3422, 4.767, -8.918), (0.3422, 3.87, -9.343), (0.3422, 2.935, -9.677), (0.3422, 1.973, -9.918), (0.3422, 0.9912, -10.06), (0.3422, -8.543e-08, -10.11), (0.3422, -0.9912, -10.06), (0.3422, -1.973, -9.918), (0.3422, -2.935, -9.677), (0.3422, -3.87, -9.343), (0.3422, -4.767, -8.918), (0.3422, -5.618, -8.408), (0.3422, -6.415, -7.817), (0.3422, -7.151, -7.151), (0.3422, -7.817, -6.415), (0.3422, -8.408, -5.618), (0.3422, -8.918, -4.767), (0.3422, -9.343, -3.87), (0.3422, -9.677, -2.935), (0.3422, -9.918, -1.973), (0.3422, -10.06, -0.9912), (0.3422, -10.11, 5.166e-08), (0.3422, -10.06, 0.9912), (0.3422, -9.918, 1.973), (0.3422, -9.677, 2.935), (0.3422, -9.343, 3.87), (0.3422, -8.918, 4.767), (0.3422, -8.408, 5.618), (0.3422, -7.817, 6.415), (0.3422, -7.151, 7.151), (0.3422, -6.415, 7.817), (0.3422, -5.618, 8.408), (0.3422, -4.767, 8.918), (0.3422, -3.87, 9.343), (0.3422, -2.935, 9.677), (0.3422, -1.973, 9.918), (0.3422, -0.9912, 10.06), (0.3422, -8.543e-08, 10.11), (0.3422, 0.9912, 10.06), (0.3422, 1.973, 9.918), (0.3422, 2.935, 9.677), (0.3422, 3.87, 9.343), (0.3422, 4.767, 8.918), (0.3422, 5.618, 8.408), (0.3422, 6.415, 7.817), (0.3422, 7.151, 7.151), (0.3422, 7.817, 6.415), (0.3422, 8.408, 5.618), (0.3422, 8.918, 4.767), (0.3422, 9.343, 3.87), (0.3422, 9.677, 2.935), (0.3422, 9.918, 1.973), (0.3422, 10.06, 0.9912)], [], [(1, 0, 63, 62, 61, 60, 59, 58, 57, 56, 55, 54, 53, 52, 51, 50, 49, 48, 47, 46, 45, 44, 43, 42, 41, 40, 39, 38, 37, 36, 35, 34, 33, 32, 31, 30, 29, 28, 27, 26, 25, 24, 23, 22, 21, 20, 19, 18, 17, 16, 15, 14, 13, 12, 11, 10, 9, 8, 7, 6, 5, 4, 3, 2)])
_uv = me_cylinder_001.uv_layers.new(name='UVMap')
_uv.uv.foreach_set('vector', [0.535, 0.3753, 0.5235, 0.3538, 0.5142, 0.3313, 0.5071, 0.308, 0.5024, 0.2842, 0.5, 0.2599, 0.5, 0.2356, 0.5024, 0.2114, 0.5071, 0.1875, 0.5142, 0.1642, 0.5235, 0.1417, 0.535, 0.1202, 0.5485, 0.09999, 0.564, 0.08117, 0.5812, 0.06396, 0.6, 0.04852, 0.6202, 0.03499, 0.6417, 0.02352, 0.6642, 0.0142, 0.6875, 0.007135, 0.7114, 0.002386, 0.7356, -2.666e-08, 0.7599, -2.669e-08, 0.7842, 0.002386, 0.808, 0.007135, 0.8313, 0.0142, 0.8538, 0.02352, 0.8753, 0.03499, 0.8955, 0.04852, 0.9144, 0.06396, 0.9316, 0.08117, 0.947, 0.09999, 0.9605, 0.1202, 0.972, 0.1417, 0.9813, 0.1642, 0.9884, 0.1875, 0.9931, 0.2114, 0.9955, 0.2356, 0.9955, 0.2599, 0.9931, 0.2842, 0.9884, 0.308, 0.9813, 0.3313, 0.972, 0.3538, 0.9605, 0.3753, 0.947, 0.3955, 0.9316, 0.4144, 0.9144, 0.4316, 0.8955, 0.447, 0.8753, 0.4605, 0.8538, 0.472, 0.8313, 0.4813, 0.808, 0.4884, 0.7842, 0.4931, 0.7599, 0.4955, 0.7356, 0.4955, 0.7114, 0.4931, 0.6875, 0.4884, 0.6642, 0.4813, 0.6417, 0.472, 0.6202, 0.4605, 0.6, 0.447, 0.5812, 0.4316, 0.564, 0.4144, 0.5485, 0.3955])
me_cylinder_001.materials.append(None)
me_cylinder_001.update()

# ---- objects
ob_cylinder = bpy.data.objects.new('Cylinder', me_cylinder)
ob_cylinder_001 = bpy.data.objects.new('Cylinder.001', me_cylinder_001)

# ---- transforms, parenting, visibility, modifiers, constraints
ob_cylinder.location = (0.0, 0.0, 0.0)
ob_cylinder_001.parent = ob_cylinder
ob_cylinder_001.location = (0.0, 0.0, 0.0)

# ---- collection membership
col_collection.objects.link(ob_cylinder)
col_collection.objects.link(ob_cylinder_001)

# ---- scene / render settings (as saved in the file)
scene.frame_start = 1; scene.frame_end = 250; scene.frame_set(1)
scene.render.engine = 'BLENDER_EEVEE_NEXT'
scene.cycles.sampling_pattern = 'TABULATED_SOBOL'
bpy.context.view_layer.update()

# ---- added for rendering (the .blend has no active camera and no usable light): camera, sun
cam_auto = bpy.data.cameras.new('AutoCamera')
cam_auto.lens = 50.0
cam_auto.sensor_width = 36.0
cam_auto.clip_end = 1000.0
ob_auto_camera = bpy.data.objects.new('AutoCamera', cam_auto)
scene.collection.objects.link(ob_auto_camera)
ob_auto_camera.location = (26.9587, -32.0621, 21.3747)
ob_auto_camera.rotation_euler = (1.09748, -7.21219e-08, 0.694738)
scene.camera = ob_auto_camera
light_auto_sun = bpy.data.lights.new('AutoSun', 'SUN')
light_auto_sun.energy = 3.0
light_auto_sun.angle = 0.0523599
ob_auto_sun = bpy.data.objects.new('AutoSun', light_auto_sun)
scene.collection.objects.link(ob_auto_sun)
ob_auto_sun.rotation_euler = (0.872665, 0.174533, 0.523599)
bpy.context.view_layer.update()
